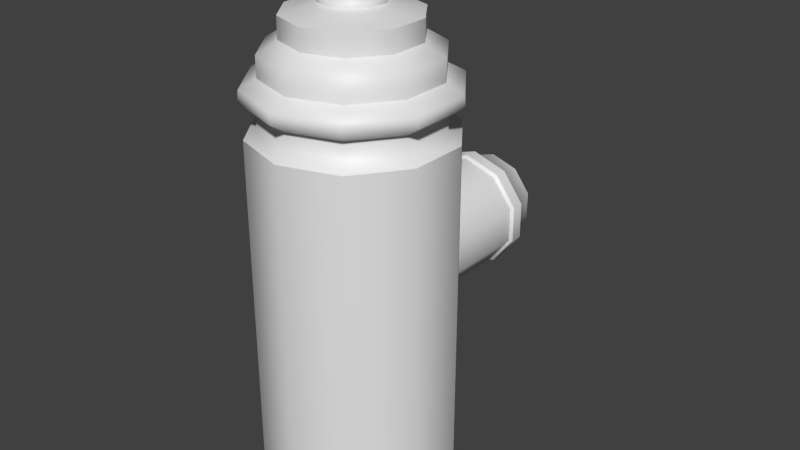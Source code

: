 # Source: Fire_Hydrant.blend  (saved by Blender 2.81.16; exported with 4.5.12 LTS)
import bpy
from mathutils import Matrix  # noqa: F401  (used for matrix-valued properties, if any)

bpy.ops.wm.read_factory_settings(use_empty=True)
scene = bpy.context.scene
scene.name = 'Scene'

# ---- collections
col_collection_1 = bpy.data.collections.new('Collection 1'); scene.collection.children.link(col_collection_1)

# ---- materials (node trees are filled in below, after node groups)
mat_material_001 = bpy.data.materials.new('Material.001')
mat_material_002 = bpy.data.materials.new('Material.002')

# ---- node groups
ng_auto_smooth = bpy.data.node_groups.new('Auto Smooth', 'GeometryNodeTree')
_s = ng_auto_smooth.interface.new_socket(name='Geometry', in_out='OUTPUT', socket_type='NodeSocketGeometry')
_s = ng_auto_smooth.interface.new_socket(name='Geometry', in_out='INPUT', socket_type='NodeSocketGeometry')
_s = ng_auto_smooth.interface.new_socket(name='Angle', in_out='INPUT', socket_type='NodeSocketFloat')
_s.subtype = 'ANGLE'
_s.min_value = 0.0
_s.max_value = 3.142
ng_auto_smooth.is_modifier = True
_N = ng_auto_smooth.nodes; _L = ng_auto_smooth.links
n0 = _N.new('NodeGroupOutput'); n0.name = 'Group Output'; n0.location = (480, -100)
n1 = _N.new('NodeGroupInput'); n1.name = 'Group Input'; n1.location = (-420, -300)
n2 = _N.new('NodeGroupInput'); n2.name = 'Group Input.001'; n2.location = (-60, -100)
n3 = _N.new('GeometryNodeSetShadeSmooth'); n3.name = 'Set Shade Smooth'; n3.location = (120, -100)
n3.domain = 'EDGE'
n4 = _N.new('GeometryNodeSetShadeSmooth'); n4.name = 'Set Shade Smooth.001'; n4.location = (300, -100)
n5 = _N.new('GeometryNodeInputMeshEdgeAngle'); n5.name = 'Edge Angle'; n5.location = (-420, -220)
n6 = _N.new('GeometryNodeInputEdgeSmooth'); n6.name = 'Is Edge Smooth'; n6.location = (-60, -160)
n7 = _N.new('GeometryNodeInputShadeSmooth'); n7.name = 'Is Face Smooth'; n7.location = (-240, -340)
n8 = _N.new('FunctionNodeBooleanMath'); n8.name = 'Boolean Math'; n8.location = (-60, -220)
n9 = _N.new('FunctionNodeCompare'); n9.name = 'Compare'; n9.location = (-240, -180)
n9.operation = 'LESS_EQUAL'
_L.new(n5.outputs[0], n9.inputs[0])
_L.new(n4.outputs[0], n0.inputs[0])
_L.new(n1.outputs[1], n9.inputs[1])
_L.new(n9.outputs[0], n8.inputs[0])
_L.new(n7.outputs[0], n8.inputs[1])
_L.new(n2.outputs[0], n3.inputs[0])
_L.new(n6.outputs[0], n3.inputs[1])
_L.new(n3.outputs[0], n4.inputs[0])
_L.new(n8.outputs[0], n3.inputs[2])
n0.is_active_output = True

# ---- material node trees
mat_material_001.use_nodes = True; mat_material_001.node_tree.nodes.clear()
_N = mat_material_001.node_tree.nodes; _L = mat_material_001.node_tree.links
n0 = _N.new('ShaderNodeOutputMaterial'); n0.name = 'Material Output'; n0.location = (300, 300)
n1 = _N.new('ShaderNodeBsdfPrincipled'); n1.name = 'Principled BSDF'; n1.location = (10, 300)
n1.distribution = 'GGX'
n1.subsurface_method = 'BURLEY'
n1.inputs[3].default_value = 1.45
n1.inputs[27].default_value = (0.0, 0.0, 0.0, 1.0)
n1.inputs[28].default_value = 1.0
_L.new(n1.outputs[0], n0.inputs[0])
n0.is_active_output = True
mat_material_002.use_nodes = True; mat_material_002.node_tree.nodes.clear()
_N = mat_material_002.node_tree.nodes; _L = mat_material_002.node_tree.links
n0 = _N.new('ShaderNodeOutputMaterial'); n0.name = 'Material Output'; n0.location = (300, 300)
n1 = _N.new('ShaderNodeBsdfPrincipled'); n1.name = 'Principled BSDF'; n1.location = (10, 300)
n1.distribution = 'GGX'
n1.subsurface_method = 'BURLEY'
n1.inputs[3].default_value = 1.45
n1.inputs[27].default_value = (0.0, 0.0, 0.0, 1.0)
n1.inputs[28].default_value = 1.0
_L.new(n1.outputs[0], n0.inputs[0])
n0.is_active_output = True

# ---- world
world_world = bpy.data.worlds.new('World'); scene.world = world_world
world_world.color = (0.05088, 0.05088, 0.05088)
world_world.use_sun_shadow = False
world_world.sun_shadow_jitter_overblur = 0.0
world_world.cycles.sampling_method = 'MANUAL'
world_world.cycles.sample_map_resolution = 256

# ---- meshes
me_cylinder_001 = bpy.data.meshes.new('Cylinder.001')
me_cylinder_001.from_pydata([(0.0001394, 0.3315, 0.6102), (0.0001394, 0.1469, 0.6102), (0.07019, 0.3315, 0.5884), (0.07019, 0.1469, 0.5884), (0.1135, 0.3315, 0.5314), (0.1135, 0.1469, 0.5314), (0.1135, 0.3315, 0.4609), (0.1135, 0.1469, 0.4609), (0.07019, 0.3315, 0.4039), (0.07019, 0.1469, 0.4039), (0.0001393, 0.3315, 0.3821), (0.0001393, 0.1469, 0.3821), (-0.06992, 0.3315, 0.4039), (-0.06992, 0.1469, 0.4039), (-0.1132, 0.3315, 0.4609), (-0.1132, 0.1469, 0.4609), (-0.1132, 0.3315, 0.5314), (-0.1132, 0.1469, 0.5314), (-0.06992, 0.3315, 0.5884), (-0.06992, 0.1469, 0.5884), (0.0001394, 0.337, 0.6158), (0.07368, 0.337, 0.593), (0.1191, 0.337, 0.5331), (0.1191, 0.337, 0.4592), (0.07368, 0.337, 0.3993), (0.0001393, 0.337, 0.3764), (-0.0734, 0.337, 0.3993), (-0.1188, 0.337, 0.4592), (-0.1188, 0.337, 0.5331), (-0.0734, 0.337, 0.593), (0.0001394, 0.3628, 0.6158), (0.07368, 0.3628, 0.593), (0.1191, 0.3628, 0.5331), (0.1191, 0.3628, 0.4592), (0.07368, 0.3628, 0.3993), (0.0001393, 0.3628, 0.3764), (-0.0734, 0.3628, 0.3993), (-0.1188, 0.3628, 0.4592), (-0.1188, 0.3628, 0.5331), (-0.0734, 0.3628, 0.593), (0.0001394, 0.3762, 0.6033), (0.06596, 0.3762, 0.5828), (0.1066, 0.3762, 0.5292), (0.1066, 0.3762, 0.463), (0.06596, 0.3762, 0.4095), (0.0001393, 0.3762, 0.389), (-0.06568, 0.3762, 0.4095), (-0.1064, 0.3762, 0.463), (-0.1064, 0.3762, 0.5292), (-0.06568, 0.3762, 0.5828), (0.0001394, 0.4284, 0.5876), (0.05636, 0.4284, 0.5702), (0.0911, 0.4284, 0.5244), (0.0911, 0.4284, 0.4679), (0.05636, 0.4284, 0.4221), (0.0001393, 0.4284, 0.4046), (-0.05608, 0.4284, 0.4221), (-0.09082, 0.4284, 0.4679), (-0.09082, 0.4284, 0.5244), (-0.05608, 0.4284, 0.5702), (0.0001394, 0.4284, 0.5294), (0.02056, 0.4284, 0.523), (0.03318, 0.4284, 0.5064), (0.03318, 0.4284, 0.4859), (0.02056, 0.4284, 0.4693), (0.0001394, 0.4284, 0.4629), (-0.02028, 0.4284, 0.4693), (-0.0329, 0.4284, 0.4859), (-0.0329, 0.4284, 0.5064), (-0.02028, 0.4284, 0.523), (0.0001394, 0.4427, 0.5294), (0.02056, 0.4427, 0.523), (0.03318, 0.4427, 0.5064), (0.03318, 0.4427, 0.4859), (0.02056, 0.4427, 0.4693), (0.0001394, 0.4427, 0.4629), (-0.02028, 0.4427, 0.4693), (-0.0329, 0.4427, 0.4859), (-0.0329, 0.4427, 0.5064), (-0.02028, 0.4427, 0.523), (-6.477e-08, 0.02926, 1.04), (-6.477e-08, 0.02926, 1.075), (0.0172, 0.02367, 1.04), (0.0172, 0.02367, 1.075), (0.02783, 0.009043, 1.04), (0.02783, 0.009043, 1.075), (0.02783, -0.009043, 1.04), (0.02783, -0.009043, 1.075), (0.0172, -0.02367, 1.04), (0.0172, -0.02367, 1.075), (-6.733e-08, -0.02926, 1.04), (-6.733e-08, -0.02926, 1.075), (-0.0172, -0.02367, 1.04), (-0.0172, -0.02367, 1.075), (-0.02783, -0.009043, 1.04), (-0.02783, -0.009043, 1.075), (-0.02783, 0.009043, 1.04), (-0.02783, 0.009043, 1.075), (-0.0172, 0.02367, 1.04), (-0.0172, 0.02367, 1.075), (-6.488e-08, 0.06267, 1.022), (0.03683, 0.0507, 1.022), (0.0596, 0.01936, 1.022), (0.0596, -0.01936, 1.022), (0.03683, -0.0507, 1.022), (-7.034e-08, -0.06267, 1.022), (-0.03683, -0.0507, 1.022), (-0.0596, -0.01936, 1.022), (-0.0596, 0.01936, 1.022), (-0.03683, 0.0507, 1.022), (-6.446e-08, 0.06267, 1.011), (0.03683, 0.0507, 1.011), (0.0596, 0.01936, 1.011), (0.0596, -0.01936, 1.011), (0.03683, -0.0507, 1.011), (-6.994e-08, -0.06267, 1.011), (-0.03683, -0.0507, 1.011), (-0.0596, -0.01936, 1.011), (-0.0596, 0.01936, 1.011), (-0.03683, 0.0507, 1.011), (-6.407e-08, 0.1292, 0.9927), (0.07595, 0.1045, 0.9927), (0.1229, 0.03993, 0.9927), (0.1229, -0.03993, 0.9927), (0.07595, -0.1045, 0.9927), (-7.536e-08, -0.1292, 0.9927), (-0.07595, -0.1045, 0.9927), (-0.1229, -0.03993, 0.9927), (-0.1229, 0.03993, 0.9927), (-0.07595, 0.1045, 0.9927), (-6.518e-08, 0.1292, 0.9509), (0.07595, 0.1045, 0.9509), (0.1229, 0.03993, 0.9509), (0.1229, -0.03993, 0.9509), (0.07595, -0.1045, 0.9509), (-7.648e-08, -0.1292, 0.9509), (-0.07595, -0.1045, 0.9509), (-0.1229, -0.03993, 0.9509), (-0.1229, 0.03993, 0.9509), (-0.07595, 0.1045, 0.9509), (-6.707e-08, 0.1679, 0.9278), (0.09868, 0.1358, 0.9278), (0.1597, 0.05188, 0.9278), (0.1597, -0.05188, 0.9278), (0.09868, -0.1358, 0.9278), (-8.173e-08, -0.1679, 0.9278), (-0.09868, -0.1358, 0.9278), (-0.1597, -0.05188, 0.9278), (-0.1597, 0.05188, 0.9278), (-0.09868, 0.1358, 0.9278), (-6.495e-08, 0.1679, 0.8868), (0.09868, 0.1358, 0.8868), (0.1597, 0.05188, 0.8868), (0.1597, -0.05188, 0.8868), (0.09868, -0.1358, 0.8868), (-7.961e-08, -0.1679, 0.8868), (-0.09868, -0.1358, 0.8868), (-0.1597, -0.05188, 0.8868), (-0.1597, 0.05188, 0.8868), (-0.09868, 0.1358, 0.8868), (-6.291e-08, 0.1728, 0.8274), (0.1016, 0.1398, 0.8274), (0.1644, 0.05341, 0.8274), (0.1644, -0.05341, 0.8274), (0.1016, -0.1398, 0.8274), (-7.801e-08, -0.1728, 0.8274), (-0.1016, -0.1398, 0.8274), (-0.1644, -0.05341, 0.8274), (-0.1644, 0.05341, 0.8274), (-0.1016, 0.1398, 0.8274), (-6.524e-08, 0.1728, 0.7975), (0.1016, 0.1398, 0.7975), (0.1644, 0.05341, 0.7975), (0.1644, -0.05341, 0.7975), (0.1016, -0.1398, 0.7975), (-8.035e-08, -0.1728, 0.7975), (-0.1016, -0.1398, 0.7975), (-0.1644, -0.05341, 0.7975), (-0.1644, 0.05341, 0.7975), (-0.1016, 0.1398, 0.7975), (-6.581e-08, 0.1973, 0.7772), (0.116, 0.1597, 0.7772), (0.1877, 0.06098, 0.7772), (0.1877, -0.06098, 0.7772), (0.116, -0.1597, 0.7772), (-8.305e-08, -0.1973, 0.7772), (-0.116, -0.1597, 0.7772), (-0.1877, -0.06098, 0.7772), (-0.1877, 0.06098, 0.7772), (-0.116, 0.1597, 0.7772), (3.789e-09, 0.1973, -7.368e-08), (0.116, 0.1597, -7.368e-08), (0.1877, 0.06098, -7.368e-08), (0.1877, -0.06098, -7.368e-08), (0.116, -0.1597, -7.368e-08), (-1.345e-08, -0.1973, -7.368e-08), (-0.116, -0.1597, -7.368e-08), (-0.1877, -0.06098, -7.368e-08), (-0.1877, 0.06098, -7.368e-08), (-0.116, 0.1597, -7.368e-08), (-6.234e-08, 0.2025, 0.847), (-6.312e-08, 0.2005, 0.8696), (0.1178, 0.1622, 0.8696), (0.119, 0.1638, 0.847), (0.1907, 0.06195, 0.8696), (0.1926, 0.06258, 0.847), (0.1907, -0.06195, 0.8696), (0.1926, -0.06258, 0.847), (0.1178, -0.1622, 0.8696), (0.119, -0.1638, 0.847), (-8.062e-08, -0.2005, 0.8696), (-8.002e-08, -0.2025, 0.847), (-0.1178, -0.1622, 0.8696), (-0.119, -0.1638, 0.847), (-0.1907, -0.06195, 0.8696), (-0.1926, -0.06258, 0.847), (-0.1907, 0.06195, 0.8696), (-0.1926, 0.06258, 0.847), (-0.1178, 0.1622, 0.8696), (-0.119, 0.1638, 0.847), (0.0001394, 0.4478, 0.4961), (-6.429e-08, -2.801e-08, 1.082)], [], [(19, 1, 0, 18), (181, 191, 190, 180), (6, 7, 9, 8), (146, 156, 155, 145), (163, 173, 172, 162), (13, 15, 14, 12), (15, 17, 16, 14), (104, 114, 113, 103), (189, 199, 198, 188), (60, 70, 79, 69), (14, 27, 26, 12), (68, 78, 77, 67), (2, 21, 20, 0), (8, 24, 23, 6), (4, 6, 23, 22), (117, 118, 128, 127), (8, 10, 25, 24), (0, 20, 29, 18), (4, 22, 21, 2), (178, 188, 187, 177), (31, 41, 40, 30), (124, 134, 133, 123), (22, 32, 31, 21), (125, 135, 134, 124), (126, 136, 135, 125), (27, 37, 36, 26), (24, 34, 33, 23), (186, 196, 195, 185), (149, 159, 158, 148), (28, 38, 37, 27), (48, 58, 57, 47), (16, 18, 29, 28), (34, 35, 45, 44), (75, 76, 220), (32, 42, 41, 31), (30, 40, 49, 39), (32, 33, 43, 42), (12, 26, 25, 10), (38, 39, 49, 48), (37, 47, 46, 36), (53, 63, 62, 61, 51, 52), (41, 51, 50, 40), (49, 59, 58, 48), (43, 53, 52, 42), (46, 56, 55, 45), (35, 36, 46, 45), (47, 57, 56, 46), (44, 54, 53, 43), (42, 52, 51, 41), (45, 55, 54, 44), (40, 50, 59, 49), (90, 92, 106, 105), (66, 65, 64, 63, 53, 54, 55, 56, 57, 58, 59, 50, 51, 61, 60, 69, 68, 67), (155, 156, 212, 210), (5, 7, 6, 4), (65, 75, 74, 64), (100, 110, 119, 109), (69, 79, 78, 68), (180, 190, 199, 189), (67, 77, 76, 66), (64, 74, 73, 63), (61, 71, 70, 60), (81, 83, 82, 80), (85, 87, 86, 84), (87, 89, 88, 86), (89, 91, 90, 88), (123, 133, 132, 122), (93, 95, 94, 92), (83, 85, 84, 82), (95, 97, 96, 94), (97, 99, 98, 96), (16, 28, 27, 14), (99, 81, 80, 98), (25, 35, 34, 24), (86, 103, 102, 84), (102, 112, 111, 101), (84, 102, 101, 82), (96, 108, 107, 94), (200, 160, 169, 219), (80, 100, 109, 98), (90, 105, 104, 88), (86, 88, 104, 103), (82, 101, 100, 80), (92, 94, 107, 106), (96, 98, 109, 108), (117, 127, 126, 116), (103, 113, 112, 102), (160, 170, 179, 169), (107, 117, 116, 106), (11, 13, 12, 10), (101, 111, 110, 100), (108, 118, 117, 107), (105, 115, 114, 104), (188, 198, 197, 187), (63, 73, 72, 62), (166, 176, 175, 165), (111, 121, 120, 110), (114, 115, 125, 124), (114, 124, 123, 113), (112, 122, 121, 111), (119, 110, 120, 129), (113, 123, 122, 112), (116, 126, 125, 115), (118, 119, 129, 128), (134, 144, 143, 133), (165, 175, 174, 164), (106, 116, 115, 105), (126, 127, 137, 136), (145, 155, 154, 144), (26, 36, 35, 25), (128, 138, 137, 127), (128, 129, 139, 138), (108, 109, 119, 118), (20, 30, 39, 29), (147, 148, 158, 157), (136, 146, 145, 135), (138, 148, 147, 137), (130, 140, 149, 139), (130, 131, 141, 140), (132, 142, 141, 131), (133, 143, 142, 132), (135, 145, 144, 134), (139, 149, 148, 138), (151, 202, 201, 150), (184, 194, 193, 183), (143, 153, 152, 142), (187, 197, 196, 186), (21, 31, 30, 20), (142, 152, 151, 141), (182, 192, 191, 181), (140, 150, 159, 149), (147, 157, 156, 146), (121, 131, 130, 120), (154, 208, 206, 153), (211, 165, 164, 209), (207, 209, 164, 163), (215, 167, 166, 213), (217, 219, 169, 168), (217, 168, 167, 215), (213, 166, 165, 211), (207, 163, 162, 205), (37, 38, 48, 47), (1, 3, 2, 0), (150, 201, 218, 159), (153, 206, 204, 152), (152, 204, 202, 151), (155, 210, 208, 154), (156, 157, 214, 212), (158, 159, 218, 216), (157, 158, 216, 214), (136, 137, 147, 146), (205, 162, 161, 203), (173, 183, 182, 172), (129, 120, 130, 139), (91, 93, 92, 90), (162, 172, 171, 161), (167, 177, 176, 166), (161, 171, 170, 160), (122, 132, 131, 121), (9, 11, 10, 8), (23, 33, 32, 22), (66, 76, 75, 65), (185, 195, 194, 184), (170, 180, 189, 179), (175, 185, 184, 174), (33, 34, 44, 43), (176, 177, 187, 186), (176, 186, 185, 175), (171, 181, 180, 170), (179, 189, 188, 178), (174, 184, 183, 173), (171, 172, 182, 181), (99, 97, 221), (168, 178, 177, 167), (183, 193, 192, 182), (141, 151, 150, 140), (164, 174, 173, 163), (17, 19, 18, 16), (62, 72, 71, 61), (3, 5, 4, 2), (144, 154, 153, 143), (169, 179, 178, 168), (74, 75, 220), (73, 74, 220), (72, 73, 220), (71, 72, 220), (70, 71, 220), (83, 81, 221), (81, 99, 221), (79, 70, 220), (78, 79, 220), (77, 78, 220), (76, 77, 220), (29, 39, 38, 28), (201, 202, 203, 200), (202, 204, 205, 203), (204, 206, 207, 205), (206, 208, 209, 207), (208, 210, 211, 209), (210, 212, 213, 211), (212, 214, 215, 213), (214, 216, 217, 215), (216, 218, 219, 217), (218, 201, 200, 219), (203, 161, 160, 200), (97, 95, 221), (95, 93, 221), (93, 91, 221), (91, 89, 221), (89, 87, 221), (87, 85, 221), (85, 83, 221)])
me_cylinder_001.polygons.foreach_set('use_smooth', [True] * 212)
me_cylinder_001.polygons.foreach_set('material_index', [0, 0, 0, 1, 0, 0, 0, 1, 0, 1, 1, 1, 1, 1, 1, 1, 1, 1, 1, 0, 1, 1, 1, 1, 1, 1, 1, 0, 1, 1, 1, 1, 1, 1, 1, 1, 1, 1, 1, 1, 1, 1, 1, 1, 1, 1, 1, 1, 1, 1, 1, 1, 1, 1, 0, 1, 1, 1, 0, 1, 1, 1, 1, 1, 1, 1, 1, 1, 1, 1, 1, 1, 1, 1, 1, 1, 1, 1, 1, 1, 1, 1, 1, 1, 1, 1, 1, 0, 1, 0, 1, 1, 1, 0, 1, 0, 1, 1, 1, 1, 1, 1, 1, 1, 1, 0, 1, 1, 1, 1, 1, 1, 1, 1, 1, 1, 1, 1, 1, 1, 1, 1, 1, 1, 0, 1, 0, 1, 1, 0, 1, 1, 1, 1, 1, 1, 1, 1, 1, 1, 1, 1, 0, 1, 1, 1, 1, 1, 1, 1, 1, 1, 0, 1, 1, 0, 0, 0, 1, 0, 1, 1, 0, 0, 0, 1, 0, 0, 0, 0, 0, 0, 1, 0, 0, 1, 0, 0, 1, 0, 1, 0, 1, 1, 1, 1, 1, 1, 1, 1, 1, 1, 1, 1, 1, 1, 1, 1, 1, 1, 1, 1, 1, 1, 1, 1, 1, 1, 1, 1, 1, 1])
_k = set([(0, 2), (0, 18), (2, 4), (4, 6), (6, 8), (8, 10), (10, 12), (12, 14), (14, 16), (16, 18), (20, 21), (20, 29), (21, 22), (22, 23), (23, 24), (24, 25), (25, 26), (26, 27), (27, 28), (28, 29), (30, 31), (30, 39), (31, 32), (32, 33), (33, 34), (34, 35), (35, 36), (36, 37), (37, 38), (38, 39), (50, 51), (50, 59), (51, 52), (52, 53), (53, 54), (54, 55), (55, 56), (56, 57), (57, 58), (58, 59), (60, 61), (60, 69), (61, 62), (62, 63), (63, 64), (64, 65), (65, 66), (66, 67), (67, 68), (68, 69), (70, 71), (70, 79), (71, 72), (72, 73), (73, 74), (74, 75), (75, 76), (76, 77), (77, 78), (78, 79), (80, 82), (80, 98), (81, 83), (81, 99), (82, 84), (83, 85), (84, 86), (85, 87), (86, 88), (87, 89), (88, 90), (89, 91), (90, 92), (91, 93), (92, 94), (93, 95), (94, 96), (95, 97), (96, 98), (97, 99), (110, 111), (110, 119), (111, 112), (112, 113), (113, 114), (114, 115), (115, 116), (116, 117), (117, 118), (118, 119), (120, 121), (120, 129), (121, 122), (122, 123), (123, 124), (124, 125), (125, 126), (126, 127), (127, 128), (128, 129), (130, 131), (130, 139), (131, 132), (132, 133), (133, 134), (134, 135), (135, 136), (136, 137), (137, 138), (138, 139), (150, 151), (150, 159), (151, 152), (152, 153), (153, 154), (154, 155), (155, 156), (156, 157), (157, 158), (158, 159), (160, 161), (160, 169), (161, 162), (162, 163), (163, 164), (164, 165), (165, 166), (166, 167), (167, 168), (168, 169), (180, 181), (180, 189), (181, 182), (182, 183), (183, 184), (184, 185), (185, 186), (186, 187), (187, 188), (188, 189)])
me_cylinder_001.attributes.new('sharp_edge', 'BOOLEAN', 'EDGE').data.foreach_set('value', [ (min(e.vertices), max(e.vertices)) in _k for e in me_cylinder_001.edges])
_uv = me_cylinder_001.uv_layers.new(name='UVMap')
_uv.uv.foreach_set('vector', [0.5599, 0.7693, 0.5599, 0.7103, 0.7082, 0.7103, 0.7082, 0.7693, 0.8997, 0.5135, 0.8997, 0.0, 1.0, 0.0, 1.0, 0.5135, 0.5596, 0.8268, 0.4113, 0.8268, 0.4113, 0.7693, 0.5596, 0.7693, 0.1553, 0.705, 0.14, 0.6812, 0.2128, 0.6602, 0.2113, 0.6878, 0.6991, 0.5543, 0.6991, 0.5346, 0.7994, 0.5346, 0.7994, 0.5543, 0.5599, 0.941, 0.5599, 0.8835, 0.7082, 0.8835, 0.7082, 0.941, 0.5599, 0.8835, 0.5599, 0.8268, 0.7082, 0.8268, 0.7082, 0.8835, 0.2215, 0.7661, 0.224, 0.7629, 0.2326, 0.7749, 0.2286, 0.776, 0.09874, 0.5162, 0.09874, 0.0, 0.1975, 0.0, 0.1975, 0.5162, 0.876, 0.8909, 0.8763, 0.8848, 0.8827, 0.8828, 0.886, 0.8879, 0.9995, 0.8407, 0.9904, 0.8434, 0.9492, 0.7828, 0.9543, 0.7757, 0.8923, 0.8798, 0.8866, 0.8776, 0.8866, 0.8712, 0.8924, 0.8696, 0.8001, 0.9721, 0.8049, 0.9651, 0.873, 0.9886, 0.8728, 0.9964, 0.8048, 0.7717, 0.8094, 0.779, 0.7654, 0.8361, 0.7566, 0.8329, 0.7554, 0.9097, 0.7566, 0.8329, 0.7654, 0.8361, 0.7637, 0.9069, 0.1869, 0.7745, 0.1868, 0.7898, 0.1635, 0.7973, 0.1629, 0.7664, 0.8048, 0.7717, 0.8799, 0.7505, 0.8797, 0.7585, 0.8094, 0.779, 0.8728, 0.9964, 0.873, 0.9886, 0.9418, 0.9688, 0.9462, 0.976, 0.7554, 0.9097, 0.7637, 0.9069, 0.8049, 0.9651, 0.8001, 0.9721, 0.1975, 0.5373, 0.1975, 0.5162, 0.2962, 0.5162, 0.2962, 0.5373, 0.82, 0.9464, 0.8286, 0.9354, 0.8747, 0.9515, 0.8744, 0.9648, 0.2386, 0.7427, 0.2511, 0.7268, 0.2761, 0.7616, 0.2567, 0.7671, 0.7637, 0.9069, 0.787, 0.9005, 0.82, 0.9464, 0.8049, 0.9651, 0.21, 0.7327, 0.2109, 0.7125, 0.2511, 0.7268, 0.2386, 0.7427, 0.1818, 0.7426, 0.169, 0.7244, 0.2109, 0.7125, 0.21, 0.7327, 0.9904, 0.8434, 0.9665, 0.8491, 0.9336, 0.8019, 0.9492, 0.7828, 0.8094, 0.779, 0.8224, 0.7996, 0.7882, 0.8449, 0.7654, 0.8361, 0.395, 0.5162, 0.395, 0.0, 0.4937, 0.0, 0.4937, 0.5162, 0.1542, 0.8592, 0.1377, 0.8808, 0.09203, 0.8197, 0.1171, 0.8117, 0.9859, 0.9141, 0.9636, 0.9047, 0.9665, 0.8491, 0.9904, 0.8434, 0.9502, 0.9, 0.9202, 0.8892, 0.9202, 0.8613, 0.9522, 0.8531, 0.9939, 0.9174, 0.9462, 0.976, 0.9418, 0.9688, 0.9859, 0.9141, 0.8224, 0.7996, 0.8783, 0.7829, 0.878, 0.7965, 0.8307, 0.8111, 0.8763, 0.8639, 0.8827, 0.866, 0.8763, 0.8744, 0.787, 0.9005, 0.801, 0.8963, 0.8286, 0.9354, 0.82, 0.9464, 0.8744, 0.9648, 0.8747, 0.9515, 0.9212, 0.9373, 0.9292, 0.9486, 0.787, 0.9005, 0.7882, 0.8449, 0.8018, 0.8494, 0.801, 0.8963, 0.9543, 0.7757, 0.9492, 0.7828, 0.8797, 0.7585, 0.8799, 0.7505, 0.9636, 0.9047, 0.9292, 0.9486, 0.9212, 0.9373, 0.9502, 0.9, 0.9665, 0.8491, 0.9522, 0.8531, 0.9248, 0.813, 0.9336, 0.8019, 0.832, 0.8597, 0.8604, 0.8691, 0.8603, 0.8792, 0.8662, 0.8875, 0.8495, 0.9093, 0.8329, 0.8876, 0.8286, 0.9354, 0.8495, 0.9093, 0.8755, 0.9169, 0.8747, 0.9515, 0.9212, 0.9373, 0.902, 0.9104, 0.9202, 0.8892, 0.9502, 0.9, 0.8018, 0.8494, 0.832, 0.8597, 0.8329, 0.8876, 0.801, 0.8963, 0.9248, 0.813, 0.9034, 0.8394, 0.8771, 0.8317, 0.878, 0.7965, 0.8783, 0.7829, 0.9336, 0.8019, 0.9248, 0.813, 0.878, 0.7965, 0.9522, 0.8531, 0.9202, 0.8613, 0.9034, 0.8394, 0.9248, 0.813, 0.8307, 0.8111, 0.8504, 0.8382, 0.832, 0.8597, 0.8018, 0.8494, 0.801, 0.8963, 0.8329, 0.8876, 0.8495, 0.9093, 0.8286, 0.9354, 0.878, 0.7965, 0.8771, 0.8317, 0.8504, 0.8382, 0.8307, 0.8111, 0.8747, 0.9515, 0.8755, 0.9169, 0.902, 0.9104, 0.9212, 0.9373, 0.2099, 0.7735, 0.2048, 0.7751, 0.1981, 0.7662, 0.2098, 0.7626, 0.8865, 0.8613, 0.8766, 0.8579, 0.8667, 0.8609, 0.8604, 0.8691, 0.832, 0.8597, 0.8504, 0.8382, 0.8771, 0.8317, 0.9034, 0.8394, 0.9202, 0.8613, 0.9202, 0.8892, 0.902, 0.9104, 0.8755, 0.9169, 0.8495, 0.9093, 0.8662, 0.8875, 0.876, 0.8909, 0.886, 0.8879, 0.8923, 0.8798, 0.8924, 0.8696, 0.2128, 0.6602, 0.14, 0.6812, 0.1251, 0.6582, 0.2136, 0.635, 0.4113, 0.8835, 0.4113, 0.8268, 0.5596, 0.8268, 0.5596, 0.8835, 0.8766, 0.8579, 0.8763, 0.8639, 0.87, 0.866, 0.8667, 0.8609, 0.2098, 0.8023, 0.2096, 0.8064, 0.1958, 0.8017, 0.198, 0.7987, 0.886, 0.8879, 0.8827, 0.8828, 0.8866, 0.8776, 0.8923, 0.8798, 1.49e-08, 0.5162, 1.49e-08, 0.0, 0.09874, 0.0, 0.09874, 0.5162, 0.8924, 0.8696, 0.8866, 0.8712, 0.8827, 0.866, 0.8865, 0.8613, 0.8667, 0.8609, 0.87, 0.866, 0.8661, 0.8712, 0.8604, 0.8691, 0.8662, 0.8875, 0.87, 0.8828, 0.8763, 0.8848, 0.876, 0.8909, 0.2097, 0.7842, 0.211, 0.7839, 0.215, 0.7893, 0.2099, 0.7909, 0.2118, 0.783, 0.2119, 0.7817, 0.2181, 0.7795, 0.2182, 0.7849, 0.2119, 0.7817, 0.2112, 0.7807, 0.215, 0.7752, 0.2181, 0.7795, 0.2112, 0.7807, 0.2101, 0.7802, 0.2099, 0.7735, 0.215, 0.7752, 0.2567, 0.7671, 0.2761, 0.7616, 0.2757, 0.8048, 0.2568, 0.7977, 0.2089, 0.7805, 0.208, 0.7814, 0.2016, 0.7795, 0.2048, 0.7751, 0.211, 0.7839, 0.2118, 0.783, 0.2182, 0.7849, 0.215, 0.7893, 0.208, 0.7814, 0.2079, 0.7827, 0.2016, 0.7849, 0.2016, 0.7795, 0.2079, 0.7827, 0.2086, 0.7837, 0.2048, 0.7893, 0.2016, 0.7849, 0.9939, 0.9174, 0.9859, 0.9141, 0.9904, 0.8434, 0.9995, 0.8407, 0.2086, 0.7837, 0.2097, 0.7842, 0.2099, 0.7909, 0.2048, 0.7893, 0.8797, 0.7585, 0.8783, 0.7829, 0.8224, 0.7996, 0.8094, 0.779, 0.2181, 0.7795, 0.2286, 0.776, 0.2287, 0.7884, 0.2182, 0.7849, 0.2287, 0.7884, 0.2326, 0.7898, 0.2239, 0.8018, 0.2215, 0.7984, 0.2182, 0.7849, 0.2287, 0.7884, 0.2215, 0.7984, 0.215, 0.7893, 0.2016, 0.7849, 0.1911, 0.7884, 0.1908, 0.7759, 0.2016, 0.7795, 0.2085, 0.9511, 0.2082, 0.9891, 0.09017, 0.9503, 0.1097, 0.9212, 0.2099, 0.7909, 0.2098, 0.8023, 0.198, 0.7987, 0.2048, 0.7893, 0.2099, 0.7735, 0.2098, 0.7626, 0.2215, 0.7661, 0.215, 0.7752, 0.2181, 0.7795, 0.215, 0.7752, 0.2215, 0.7661, 0.2286, 0.776, 0.215, 0.7893, 0.2215, 0.7984, 0.2098, 0.8023, 0.2099, 0.7909, 0.2048, 0.7751, 0.2016, 0.7795, 0.1908, 0.7759, 0.1981, 0.7662, 0.2016, 0.7849, 0.2048, 0.7893, 0.198, 0.7987, 0.1911, 0.7884, 0.1869, 0.7745, 0.1629, 0.7664, 0.1818, 0.7426, 0.1959, 0.7628, 0.2286, 0.776, 0.2326, 0.7749, 0.2326, 0.7898, 0.2287, 0.7884, 1.49e-08, 0.5572, 1.49e-08, 0.5373, 0.09874, 0.5373, 0.09874, 0.5572, 0.1908, 0.7759, 0.1869, 0.7745, 0.1959, 0.7628, 0.1981, 0.7662, 0.5599, 1.0, 0.5599, 0.941, 0.7082, 0.941, 0.7082, 1.0, 0.2215, 0.7984, 0.2239, 0.8018, 0.2096, 0.8064, 0.2098, 0.8023, 0.1911, 0.7884, 0.1868, 0.7898, 0.1869, 0.7745, 0.1908, 0.7759, 0.2098, 0.7626, 0.2099, 0.7585, 0.224, 0.7629, 0.2215, 0.7661, 0.1975, 0.5162, 0.1975, 0.0, 0.2962, 0.0, 0.2962, 0.5162, 0.8604, 0.8691, 0.8661, 0.8712, 0.8661, 0.8776, 0.8603, 0.8792, 0.395, 0.5572, 0.395, 0.5373, 0.4937, 0.5373, 0.4937, 0.5572, 0.2239, 0.8018, 0.2388, 0.8227, 0.2095, 0.8335, 0.2096, 0.8064, 0.224, 0.7629, 0.2099, 0.7585, 0.21, 0.7327, 0.2386, 0.7427, 0.224, 0.7629, 0.2386, 0.7427, 0.2567, 0.7671, 0.2326, 0.7749, 0.2326, 0.7898, 0.2568, 0.7977, 0.2388, 0.8227, 0.2239, 0.8018, 0.1958, 0.8017, 0.2096, 0.8064, 0.2095, 0.8335, 0.1805, 0.8224, 0.2326, 0.7749, 0.2567, 0.7671, 0.2568, 0.7977, 0.2326, 0.7898, 0.1959, 0.7628, 0.1818, 0.7426, 0.21, 0.7327, 0.2099, 0.7585, 0.1868, 0.7898, 0.1958, 0.8017, 0.1805, 0.8224, 0.1635, 0.7973, 0.2511, 0.7268, 0.2658, 0.7068, 0.3, 0.754, 0.2761, 0.7616, 0.4985, 0.5543, 0.4985, 0.5346, 0.5988, 0.5346, 0.5988, 0.5543, 0.1981, 0.7662, 0.1959, 0.7628, 0.2099, 0.7585, 0.2098, 0.7626, 0.1818, 0.7426, 0.1629, 0.7664, 0.145, 0.7604, 0.169, 0.7244, 0.2113, 0.6878, 0.2128, 0.6602, 0.2828, 0.6853, 0.2658, 0.7068, 0.9492, 0.7828, 0.9336, 0.8019, 0.8783, 0.7829, 0.8797, 0.7585, 0.1635, 0.7973, 0.1419, 0.8041, 0.145, 0.7604, 0.1629, 0.7664, 0.1635, 0.7973, 0.1805, 0.8224, 0.1688, 0.8392, 0.1419, 0.8041, 0.1911, 0.7884, 0.198, 0.7987, 0.1958, 0.8017, 0.1868, 0.7898, 0.873, 0.9886, 0.8744, 0.9648, 0.9292, 0.9486, 0.9418, 0.9688, 0.1202, 0.7518, 0.1171, 0.8117, 0.09203, 0.8197, 0.09106, 0.7414, 0.169, 0.7244, 0.1553, 0.705, 0.2113, 0.6878, 0.2109, 0.7125, 0.1419, 0.8041, 0.1171, 0.8117, 0.1202, 0.7518, 0.145, 0.7604, 0.2095, 0.852, 0.2094, 0.8761, 0.1542, 0.8592, 0.1688, 0.8392, 0.2095, 0.852, 0.2499, 0.8391, 0.265, 0.86, 0.2094, 0.8761, 0.2757, 0.8048, 0.2996, 0.8128, 0.265, 0.86, 0.2499, 0.8391, 0.2761, 0.7616, 0.3, 0.754, 0.2996, 0.8128, 0.2757, 0.8048, 0.2109, 0.7125, 0.2113, 0.6878, 0.2658, 0.7068, 0.2511, 0.7268, 0.1688, 0.8392, 0.1542, 0.8592, 0.1171, 0.8117, 0.1419, 0.8041, 0.2799, 0.8829, 0.2955, 0.905, 0.2083, 0.9311, 0.2084, 0.9039, 0.5988, 0.5135, 0.5988, 0.0, 0.6991, 0.0, 0.6991, 0.5135, 0.3, 0.754, 0.3268, 0.7464, 0.3257, 0.8227, 0.2996, 0.8128, 0.2962, 0.5162, 0.2962, 0.0, 0.395, 0.0, 0.395, 0.5162, 0.8049, 0.9651, 0.82, 0.9464, 0.8744, 0.9648, 0.873, 0.9886, 0.2996, 0.8128, 0.3257, 0.8227, 0.2799, 0.8829, 0.265, 0.86, 0.7994, 0.5135, 0.7994, 0.0, 0.8997, 0.0, 0.8997, 0.5135, 0.2094, 0.8761, 0.2084, 0.9039, 0.1377, 0.8808, 0.1542, 0.8592, 0.1202, 0.7518, 0.09106, 0.7414, 0.14, 0.6812, 0.1553, 0.705, 0.2388, 0.8227, 0.2499, 0.8391, 0.2095, 0.852, 0.2095, 0.8335, 0.2828, 0.6853, 0.2984, 0.6636, 0.3531, 0.7377, 0.3268, 0.7464, 0.214, 0.6151, 0.2154, 0.5773, 0.3295, 0.6193, 0.3098, 0.6473, 0.3727, 0.7309, 0.3098, 0.6473, 0.3295, 0.6193, 0.4158, 0.7165, 0.04486, 0.7251, 0.005522, 0.7105, 0.09175, 0.6077, 0.1135, 0.6412, 0.04449, 0.8356, 0.1097, 0.9212, 0.09017, 0.9503, 0.0, 0.8508, 0.04449, 0.8356, 0.0, 0.8508, 0.005522, 0.7105, 0.04486, 0.7251, 0.1135, 0.6412, 0.09175, 0.6077, 0.2154, 0.5773, 0.214, 0.6151, 0.3727, 0.7309, 0.4158, 0.7165, 0.4094, 0.8514, 0.3713, 0.838, 0.9665, 0.8491, 0.9636, 0.9047, 0.9502, 0.9, 0.9522, 0.8531, 0.4113, 1.0, 0.4113, 0.941, 0.5596, 0.941, 0.5596, 1.0, 0.2084, 0.9039, 0.2083, 0.9311, 0.1211, 0.9043, 0.1377, 0.8808, 0.3268, 0.7464, 0.3531, 0.7377, 0.3517, 0.8316, 0.3257, 0.8227, 0.3257, 0.8227, 0.3517, 0.8316, 0.2955, 0.905, 0.2799, 0.8829, 0.2128, 0.6602, 0.2136, 0.635, 0.2984, 0.6636, 0.2828, 0.6853, 0.14, 0.6812, 0.09106, 0.7414, 0.06502, 0.7319, 0.1251, 0.6582, 0.09203, 0.8197, 0.1377, 0.8808, 0.1211, 0.9043, 0.0647, 0.8284, 0.09106, 0.7414, 0.09203, 0.8197, 0.0647, 0.8284, 0.06502, 0.7319, 0.169, 0.7244, 0.145, 0.7604, 0.1202, 0.7518, 0.1553, 0.705, 0.3713, 0.838, 0.4094, 0.8514, 0.3296, 0.9535, 0.3074, 0.9214, 0.6991, 0.5346, 0.6991, 0.5135, 0.7994, 0.5135, 0.7994, 0.5346, 0.1805, 0.8224, 0.2095, 0.8335, 0.2095, 0.852, 0.1688, 0.8392, 0.2101, 0.7802, 0.2089, 0.7805, 0.2048, 0.7751, 0.2099, 0.7735, 0.7994, 0.5543, 0.7994, 0.5346, 0.8997, 0.5346, 0.8997, 0.5543, 0.2962, 0.5572, 0.2962, 0.5373, 0.395, 0.5373, 0.395, 0.5572, 0.8997, 0.5543, 0.8997, 0.5346, 1.0, 0.5346, 1.0, 0.5543, 0.2568, 0.7977, 0.2757, 0.8048, 0.2499, 0.8391, 0.2388, 0.8227, 0.4113, 0.7693, 0.4113, 0.7103, 0.5596, 0.7103, 0.5596, 0.7693, 0.7654, 0.8361, 0.7882, 0.8449, 0.787, 0.9005, 0.7637, 0.9069, 0.8865, 0.8613, 0.8827, 0.866, 0.8763, 0.8639, 0.8766, 0.8579, 0.4985, 0.5135, 0.4985, 0.0, 0.5988, 0.0, 0.5988, 0.5135, 1.49e-08, 0.5373, 1.49e-08, 0.5162, 0.09874, 0.5162, 0.09874, 0.5373, 0.4985, 0.5346, 0.4985, 0.5135, 0.5988, 0.5135, 0.5988, 0.5346, 0.7882, 0.8449, 0.8224, 0.7996, 0.8307, 0.8111, 0.8018, 0.8494, 0.395, 0.5373, 0.2962, 0.5373, 0.2962, 0.5162, 0.395, 0.5162, 0.395, 0.5373, 0.395, 0.5162, 0.4937, 0.5162, 0.4937, 0.5373, 0.8997, 0.5346, 0.8997, 0.5135, 1.0, 0.5135, 1.0, 0.5346, 0.09874, 0.5373, 0.09874, 0.5162, 0.1975, 0.5162, 0.1975, 0.5373, 0.5988, 0.5346, 0.5988, 0.5135, 0.6991, 0.5135, 0.6991, 0.5346, 0.8997, 0.5346, 0.7994, 0.5346, 0.7994, 0.5135, 0.8997, 0.5135, 0.2086, 0.7837, 0.2079, 0.7827, 0.2099, 0.7822, 0.1975, 0.5572, 0.1975, 0.5373, 0.2962, 0.5373, 0.2962, 0.5572, 0.6991, 0.5135, 0.6991, 0.0, 0.7994, 0.0, 0.7994, 0.5135, 0.265, 0.86, 0.2799, 0.8829, 0.2084, 0.9039, 0.2094, 0.8761, 0.5988, 0.5543, 0.5988, 0.5346, 0.6991, 0.5346, 0.6991, 0.5543, 0.5599, 0.8268, 0.5599, 0.7693, 0.7082, 0.7693, 0.7082, 0.8268, 0.8603, 0.8792, 0.8661, 0.8776, 0.87, 0.8828, 0.8662, 0.8875, 0.4113, 0.941, 0.4113, 0.8835, 0.5596, 0.8835, 0.5596, 0.941, 0.2658, 0.7068, 0.2828, 0.6853, 0.3268, 0.7464, 0.3, 0.754, 0.09874, 0.5572, 0.09874, 0.5373, 0.1975, 0.5373, 0.1975, 0.5572, 0.87, 0.866, 0.8763, 0.8639, 0.8763, 0.8744, 0.8661, 0.8712, 0.87, 0.866, 0.8763, 0.8744, 0.8661, 0.8776, 0.8661, 0.8712, 0.8763, 0.8744, 0.87, 0.8828, 0.8661, 0.8776, 0.8763, 0.8744, 0.8763, 0.8848, 0.87, 0.8828, 0.8763, 0.8744, 0.211, 0.7839, 0.2097, 0.7842, 0.2099, 0.7822, 0.2097, 0.7842, 0.2086, 0.7837, 0.2099, 0.7822, 0.8827, 0.8828, 0.8763, 0.8848, 0.8763, 0.8744, 0.8866, 0.8776, 0.8827, 0.8828, 0.8763, 0.8744, 0.8866, 0.8712, 0.8866, 0.8776, 0.8763, 0.8744, 0.8827, 0.866, 0.8866, 0.8712, 0.8763, 0.8744, 0.9418, 0.9688, 0.9292, 0.9486, 0.9636, 0.9047, 0.9859, 0.9141, 0.2083, 0.9311, 0.2955, 0.905, 0.3074, 0.9214, 0.2085, 0.9511, 0.2955, 0.905, 0.3517, 0.8316, 0.3713, 0.838, 0.3074, 0.9214, 0.3517, 0.8316, 0.3531, 0.7377, 0.3727, 0.7309, 0.3713, 0.838, 0.3531, 0.7377, 0.2984, 0.6636, 0.3098, 0.6473, 0.3727, 0.7309, 0.2984, 0.6636, 0.2136, 0.635, 0.214, 0.6151, 0.3098, 0.6473, 0.2136, 0.635, 0.1251, 0.6582, 0.1135, 0.6412, 0.214, 0.6151, 0.1251, 0.6582, 0.06502, 0.7319, 0.04486, 0.7251, 0.1135, 0.6412, 0.06502, 0.7319, 0.0647, 0.8284, 0.04449, 0.8356, 0.04486, 0.7251, 0.0647, 0.8284, 0.1211, 0.9043, 0.1097, 0.9212, 0.04449, 0.8356, 0.1211, 0.9043, 0.2083, 0.9311, 0.2085, 0.9511, 0.1097, 0.9212, 0.3074, 0.9214, 0.3296, 0.9535, 0.2082, 0.9891, 0.2085, 0.9511, 0.2079, 0.7827, 0.208, 0.7814, 0.2099, 0.7822, 0.208, 0.7814, 0.2089, 0.7805, 0.2099, 0.7822, 0.2089, 0.7805, 0.2101, 0.7802, 0.2099, 0.7822, 0.2101, 0.7802, 0.2112, 0.7807, 0.2099, 0.7822, 0.2112, 0.7807, 0.2119, 0.7817, 0.2099, 0.7822, 0.2119, 0.7817, 0.2118, 0.783, 0.2099, 0.7822, 0.2118, 0.783, 0.211, 0.7839, 0.2099, 0.7822])
me_cylinder_001.materials.append(mat_material_001)
me_cylinder_001.materials.append(mat_material_002)
me_cylinder_001.use_remesh_preserve_volume = False
me_cylinder_001.use_remesh_preserve_attributes = False
me_cylinder_001.use_mirror_vertex_groups = False
me_cylinder_001.update()

# ---- objects
ob_s_firehydrant = bpy.data.objects.new('S_FireHydrant', me_cylinder_001)

# ---- transforms, parenting, visibility, modifiers, constraints
ob_s_firehydrant.location = (0.0, 0.0, 0.0)
ob_s_firehydrant.lock_location = (True, True, True)
ob_s_firehydrant.lock_rotation = (True, True, True)
ob_s_firehydrant.lock_scale = (True, True, True)
ob_s_firehydrant.lineart.crease_threshold = 0.0
_m = ob_s_firehydrant.modifiers.new('Auto Smooth', 'NODES')
_m.node_group = ng_auto_smooth
_gi = [s.identifier for s in ng_auto_smooth.interface.items_tree if s.item_type == 'SOCKET' and s.in_out == 'INPUT']
_m[_gi[1]] = 1.571  # Angle

# ---- collection membership
col_collection_1.objects.link(ob_s_firehydrant)

# ---- scene / render settings (as saved in the file)
scene.frame_start = 1; scene.frame_end = 250; scene.frame_set(1)
scene.render.engine = 'CYCLES'
scene.render.resolution_percentage = 50
scene.render.dither_intensity = 0.0
scene.cycles.use_denoising = False
scene.cycles.samples = 10
scene.cycles.sampling_pattern = 'TABULATED_SOBOL'
scene.cycles.light_sampling_threshold = 0.0
scene.cycles.use_adaptive_sampling = False
scene.cycles.use_light_tree = False
scene.cycles.blur_glossy = 0.0
scene.cycles.pixel_filter_type = 'GAUSSIAN'
scene.cycles.sample_clamp_indirect = 0.0
scene.view_settings.view_transform = 'Standard'
bpy.context.view_layer.update()

# ---- added for rendering (the .blend has no active camera and no usable light): camera, sun
cam_auto = bpy.data.cameras.new('AutoCamera')
cam_auto.lens = 50.0
cam_auto.sensor_width = 36.0
cam_auto.clip_end = 1000.0
ob_auto_camera = bpy.data.objects.new('AutoCamera', cam_auto)
scene.collection.objects.link(ob_auto_camera)
ob_auto_camera.location = (1.22117, -1.34276, 1.51794)
ob_auto_camera.rotation_euler = (1.09748, -7.21219e-08, 0.694738)
scene.camera = ob_auto_camera
light_auto_sun = bpy.data.lights.new('AutoSun', 'SUN')
light_auto_sun.energy = 3.0
light_auto_sun.angle = 0.0523599
ob_auto_sun = bpy.data.objects.new('AutoSun', light_auto_sun)
scene.collection.objects.link(ob_auto_sun)
ob_auto_sun.rotation_euler = (0.872665, 0.174533, 0.523599)
bpy.context.view_layer.update()
